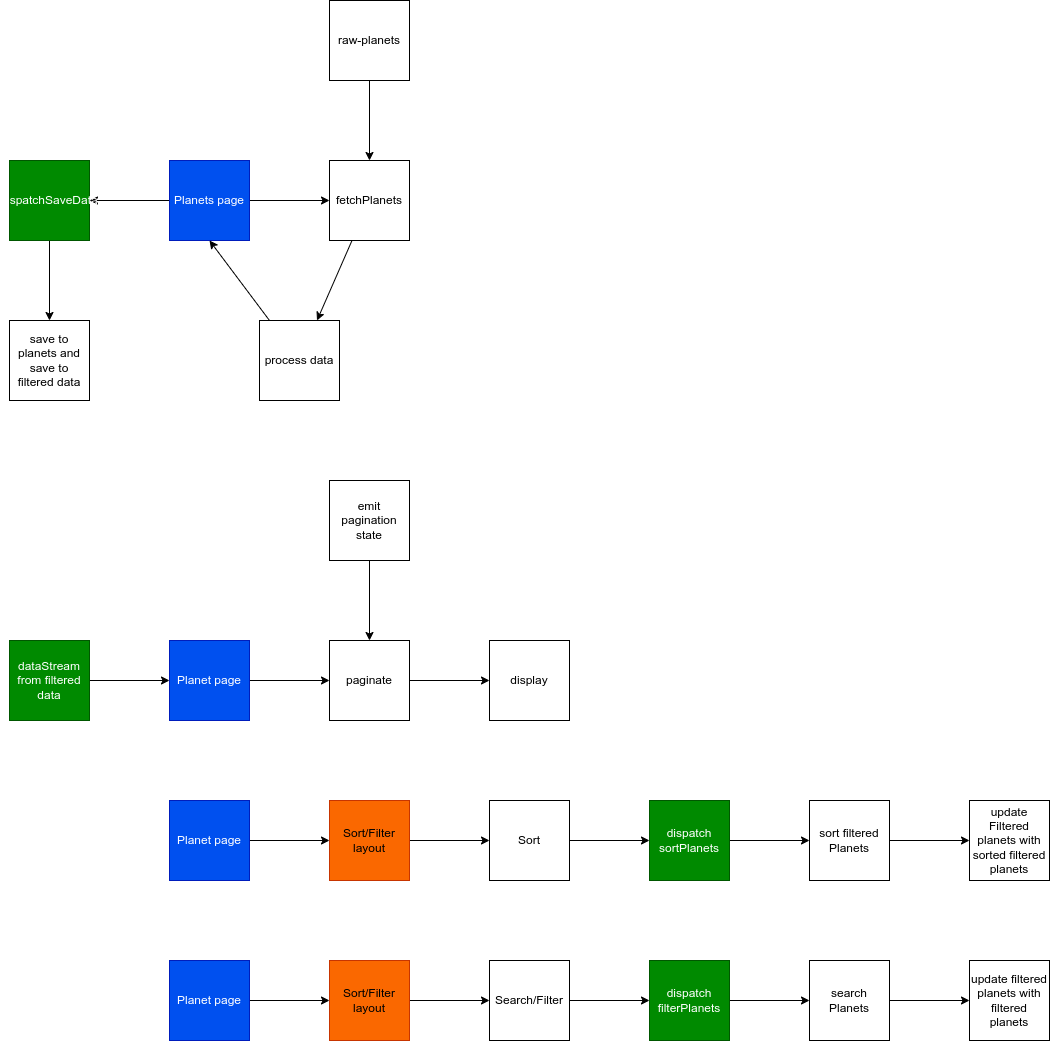

The diagram above was exported from draw.io. Its source (the exported page's mxGraphModel, read from the mxfile embedded in the PNG):
<mxGraphModel dx="4660" dy="2580" grid="1" gridSize="10" guides="1" tooltips="1" connect="1" arrows="1" fold="1" page="1" pageScale="1" pageWidth="1100" pageHeight="850" math="0" shadow="0">
  <root>
    <mxCell id="0" />
    <mxCell id="1" parent="0" />
    <mxCell id="4" value="" style="edgeStyle=none;html=1;" parent="1" source="2" target="3" edge="1">
      <mxGeometry relative="1" as="geometry" />
    </mxCell>
    <mxCell id="13" value="" style="edgeStyle=none;html=1;" parent="1" source="2" target="12" edge="1">
      <mxGeometry relative="1" as="geometry" />
    </mxCell>
    <mxCell id="2" value="Planets page" style="whiteSpace=wrap;html=1;aspect=fixed;fillColor=#0050ef;fontColor=#ffffff;strokeColor=#001DBC;" parent="1" vertex="1">
      <mxGeometry x="799" y="480" width="80" height="80" as="geometry" />
    </mxCell>
    <mxCell id="9" value="" style="edgeStyle=none;html=1;" parent="1" source="3" target="8" edge="1">
      <mxGeometry relative="1" as="geometry" />
    </mxCell>
    <mxCell id="3" value="fetchPlanets" style="whiteSpace=wrap;html=1;aspect=fixed;" parent="1" vertex="1">
      <mxGeometry x="959" y="480" width="80" height="80" as="geometry" />
    </mxCell>
    <mxCell id="7" value="" style="edgeStyle=none;html=1;" parent="1" source="5" target="3" edge="1">
      <mxGeometry relative="1" as="geometry" />
    </mxCell>
    <mxCell id="5" value="raw-planets" style="whiteSpace=wrap;html=1;aspect=fixed;" parent="1" vertex="1">
      <mxGeometry x="959" y="320" width="80" height="80" as="geometry" />
    </mxCell>
    <mxCell id="11" value="" style="edgeStyle=none;html=1;entryX=0.5;entryY=1;entryDx=0;entryDy=0;" parent="1" source="8" target="2" edge="1">
      <mxGeometry relative="1" as="geometry">
        <mxPoint x="879" y="680" as="targetPoint" />
      </mxGeometry>
    </mxCell>
    <mxCell id="8" value="process data" style="whiteSpace=wrap;html=1;aspect=fixed;" parent="1" vertex="1">
      <mxGeometry x="889" y="640" width="80" height="80" as="geometry" />
    </mxCell>
    <mxCell id="18" value="" style="edgeStyle=none;html=1;" parent="1" source="12" target="17" edge="1">
      <mxGeometry relative="1" as="geometry" />
    </mxCell>
    <mxCell id="12" value="dispatchSaveData" style="whiteSpace=wrap;html=1;aspect=fixed;fillColor=#008a00;fontColor=#ffffff;strokeColor=#005700;" parent="1" vertex="1">
      <mxGeometry x="639" y="480" width="80" height="80" as="geometry" />
    </mxCell>
    <mxCell id="16" value="" style="edgeStyle=none;html=1;" parent="1" source="14" target="15" edge="1">
      <mxGeometry relative="1" as="geometry" />
    </mxCell>
    <mxCell id="14" value="dataStream from filtered data" style="whiteSpace=wrap;html=1;aspect=fixed;fillColor=#008a00;fontColor=#ffffff;strokeColor=#005700;" parent="1" vertex="1">
      <mxGeometry x="639" y="960" width="80" height="80" as="geometry" />
    </mxCell>
    <mxCell id="20" value="" style="edgeStyle=none;html=1;" parent="1" source="15" target="19" edge="1">
      <mxGeometry relative="1" as="geometry" />
    </mxCell>
    <mxCell id="15" value="Planet page" style="whiteSpace=wrap;html=1;aspect=fixed;fillColor=#0050ef;fontColor=#ffffff;strokeColor=#001DBC;" parent="1" vertex="1">
      <mxGeometry x="799" y="960" width="80" height="80" as="geometry" />
    </mxCell>
    <mxCell id="17" value="save to planets and save to filtered data" style="whiteSpace=wrap;html=1;aspect=fixed;" parent="1" vertex="1">
      <mxGeometry x="639" y="640" width="80" height="80" as="geometry" />
    </mxCell>
    <mxCell id="22" value="" style="edgeStyle=none;html=1;" parent="1" source="19" target="21" edge="1">
      <mxGeometry relative="1" as="geometry" />
    </mxCell>
    <mxCell id="19" value="paginate" style="whiteSpace=wrap;html=1;aspect=fixed;" parent="1" vertex="1">
      <mxGeometry x="959" y="960" width="80" height="80" as="geometry" />
    </mxCell>
    <mxCell id="21" value="display" style="whiteSpace=wrap;html=1;aspect=fixed;" parent="1" vertex="1">
      <mxGeometry x="1119" y="960" width="80" height="80" as="geometry" />
    </mxCell>
    <mxCell id="25" value="" style="edgeStyle=none;html=1;" parent="1" source="23" target="19" edge="1">
      <mxGeometry relative="1" as="geometry" />
    </mxCell>
    <mxCell id="23" value="emit pagination state" style="whiteSpace=wrap;html=1;aspect=fixed;" parent="1" vertex="1">
      <mxGeometry x="959" y="800" width="80" height="80" as="geometry" />
    </mxCell>
    <mxCell id="28" value="" style="edgeStyle=none;html=1;" parent="1" source="26" target="27" edge="1">
      <mxGeometry relative="1" as="geometry" />
    </mxCell>
    <mxCell id="26" value="Sort" style="whiteSpace=wrap;html=1;aspect=fixed;" parent="1" vertex="1">
      <mxGeometry x="1119" y="1120" width="80" height="80" as="geometry" />
    </mxCell>
    <mxCell id="31" value="" style="edgeStyle=none;html=1;" parent="1" source="27" target="30" edge="1">
      <mxGeometry relative="1" as="geometry" />
    </mxCell>
    <mxCell id="27" value="dispatch sortPlanets" style="whiteSpace=wrap;html=1;aspect=fixed;fillColor=#008a00;fontColor=#ffffff;strokeColor=#005700;" parent="1" vertex="1">
      <mxGeometry x="1279" y="1120" width="80" height="80" as="geometry" />
    </mxCell>
    <mxCell id="33" value="" style="edgeStyle=none;html=1;" parent="1" source="29" target="32" edge="1">
      <mxGeometry relative="1" as="geometry" />
    </mxCell>
    <mxCell id="29" value="Search/Filter" style="whiteSpace=wrap;html=1;aspect=fixed;" parent="1" vertex="1">
      <mxGeometry x="1119" y="1280" width="80" height="80" as="geometry" />
    </mxCell>
    <mxCell id="39" value="" style="edgeStyle=none;html=1;" parent="1" source="30" target="38" edge="1">
      <mxGeometry relative="1" as="geometry" />
    </mxCell>
    <mxCell id="30" value="sort filtered Planets" style="whiteSpace=wrap;html=1;aspect=fixed;" parent="1" vertex="1">
      <mxGeometry x="1439" y="1120" width="80" height="80" as="geometry" />
    </mxCell>
    <mxCell id="35" value="" style="edgeStyle=none;html=1;" parent="1" source="32" target="34" edge="1">
      <mxGeometry relative="1" as="geometry" />
    </mxCell>
    <mxCell id="32" value="dispatch filterPlanets" style="whiteSpace=wrap;html=1;aspect=fixed;fillColor=#008a00;fontColor=#ffffff;strokeColor=#005700;" parent="1" vertex="1">
      <mxGeometry x="1279" y="1280" width="80" height="80" as="geometry" />
    </mxCell>
    <mxCell id="37" value="" style="edgeStyle=none;html=1;" parent="1" source="34" target="36" edge="1">
      <mxGeometry relative="1" as="geometry" />
    </mxCell>
    <mxCell id="34" value="search Planets" style="whiteSpace=wrap;html=1;aspect=fixed;" parent="1" vertex="1">
      <mxGeometry x="1439" y="1280" width="80" height="80" as="geometry" />
    </mxCell>
    <mxCell id="36" value="update filtered planets with filtered planets" style="whiteSpace=wrap;html=1;aspect=fixed;" parent="1" vertex="1">
      <mxGeometry x="1599" y="1280" width="80" height="80" as="geometry" />
    </mxCell>
    <mxCell id="38" value="update Filtered planets with sorted filtered planets" style="whiteSpace=wrap;html=1;aspect=fixed;" parent="1" vertex="1">
      <mxGeometry x="1599" y="1120" width="80" height="80" as="geometry" />
    </mxCell>
    <mxCell id="57" value="" style="edgeStyle=none;html=1;" parent="1" source="50" target="26" edge="1">
      <mxGeometry relative="1" as="geometry" />
    </mxCell>
    <mxCell id="50" value="Sort/Filter layout" style="whiteSpace=wrap;html=1;aspect=fixed;fillColor=#fa6800;fontColor=#000000;strokeColor=#C73500;" parent="1" vertex="1">
      <mxGeometry x="959" y="1120" width="80" height="80" as="geometry" />
    </mxCell>
    <mxCell id="56" value="" style="edgeStyle=none;html=1;" parent="1" source="52" target="50" edge="1">
      <mxGeometry relative="1" as="geometry" />
    </mxCell>
    <mxCell id="52" value="Planet page" style="whiteSpace=wrap;html=1;aspect=fixed;fillColor=#0050ef;fontColor=#ffffff;strokeColor=#001DBC;" parent="1" vertex="1">
      <mxGeometry x="799" y="1120" width="80" height="80" as="geometry" />
    </mxCell>
    <mxCell id="59" value="" style="edgeStyle=none;html=1;" parent="1" source="54" target="29" edge="1">
      <mxGeometry relative="1" as="geometry" />
    </mxCell>
    <mxCell id="54" value="Sort/Filter layout" style="whiteSpace=wrap;html=1;aspect=fixed;fillColor=#fa6800;fontColor=#000000;strokeColor=#C73500;" parent="1" vertex="1">
      <mxGeometry x="959" y="1280" width="80" height="80" as="geometry" />
    </mxCell>
    <mxCell id="58" value="" style="edgeStyle=none;html=1;" parent="1" source="55" target="54" edge="1">
      <mxGeometry relative="1" as="geometry" />
    </mxCell>
    <mxCell id="55" value="Planet page" style="whiteSpace=wrap;html=1;aspect=fixed;fillColor=#0050ef;fontColor=#ffffff;strokeColor=#001DBC;" parent="1" vertex="1">
      <mxGeometry x="799" y="1280" width="80" height="80" as="geometry" />
    </mxCell>
  </root>
</mxGraphModel>